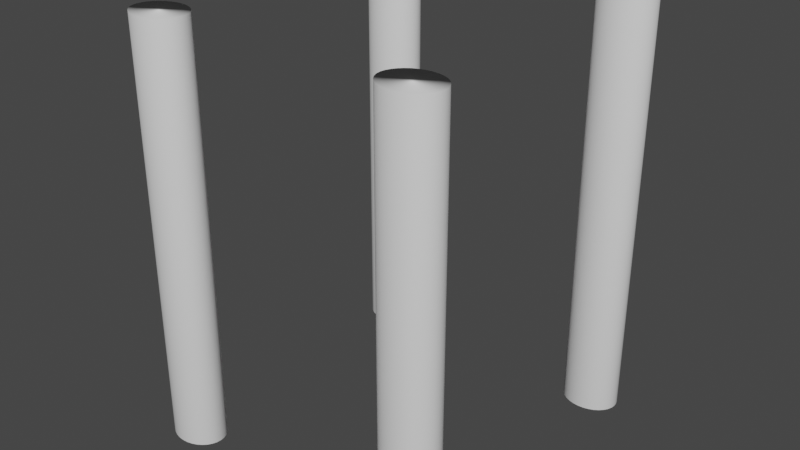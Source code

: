# Source: Table.blend  (saved by Blender 2.90.8; exported with 4.5.12 LTS)
import bpy
from mathutils import Matrix  # noqa: F401  (used for matrix-valued properties, if any)

bpy.ops.wm.read_factory_settings(use_empty=True)
scene = bpy.context.scene
scene.name = 'Scene'

# ---- collections
col_collection = bpy.data.collections.new('Collection'); scene.collection.children.link(col_collection)

# ---- world
world_world = bpy.data.worlds.new('World'); scene.world = world_world
world_world.use_nodes = True; world_world.node_tree.nodes.clear()
_N = world_world.node_tree.nodes; _L = world_world.node_tree.links
n0 = _N.new('ShaderNodeOutputWorld'); n0.name = 'World Output'; n0.location = (300, 300)
n1 = _N.new('ShaderNodeBackground'); n1.name = 'Background'; n1.location = (10, 300)
n1.inputs[0].default_value = (0.05088, 0.05088, 0.05088, 1.0)
_L.new(n1.outputs[0], n0.inputs[0])
n0.is_active_output = True
world_world.color = (0.05088, 0.05088, 0.05088)
world_world.use_sun_shadow = False
world_world.sun_shadow_jitter_overblur = 0.0

# ---- meshes
me_cylinder_008 = bpy.data.meshes.new('Cylinder.008')
me_cylinder_008.from_pydata([(42.96, -13.93, -2.622), (42.96, -13.93, -0.6221), (43.15, -13.95, -2.622), (43.15, -13.95, -0.6221), (43.34, -14.01, -2.622), (43.34, -14.01, -0.6221), (43.52, -14.1, -2.622), (43.52, -14.1, -0.6221), (43.67, -14.23, -2.622), (43.67, -14.23, -0.6221), (43.79, -14.38, -2.622), (43.79, -14.38, -0.6221), (43.88, -14.55, -2.622), (43.88, -14.55, -0.6221), (43.94, -14.74, -2.622), (43.94, -14.74, -0.6221), (43.96, -14.93, -2.622), (43.96, -14.93, -0.6221), (43.94, -15.13, -2.622), (43.94, -15.13, -0.6221), (43.88, -15.32, -2.622), (43.88, -15.32, -0.6221), (43.79, -15.49, -2.622), (43.79, -15.49, -0.6221), (43.67, -15.64, -2.622), (43.67, -15.64, -0.6221), (43.52, -15.77, -2.622), (43.52, -15.77, -0.6221), (43.34, -15.86, -2.622), (43.34, -15.86, -0.6221), (43.15, -15.91, -2.622), (43.15, -15.91, -0.6221), (42.96, -15.93, -2.622), (42.96, -15.93, -0.6221), (42.76, -15.91, -2.622), (42.76, -15.91, -0.6221), (42.58, -15.86, -2.622), (42.58, -15.86, -0.6221), (42.4, -15.77, -2.622), (42.4, -15.77, -0.6221), (42.25, -15.64, -2.622), (42.25, -15.64, -0.6221), (42.13, -15.49, -2.622), (42.13, -15.49, -0.6221), (42.04, -15.32, -2.622), (42.04, -15.32, -0.6221), (41.98, -15.13, -2.622), (41.98, -15.13, -0.6221), (41.96, -14.93, -2.622), (41.96, -14.93, -0.6221), (41.98, -14.74, -2.622), (41.98, -14.74, -0.6221), (42.04, -14.55, -2.622), (42.04, -14.55, -0.6221), (42.13, -14.38, -2.622), (42.13, -14.38, -0.6221), (42.25, -14.23, -2.622), (42.25, -14.23, -0.6221), (42.4, -14.1, -2.622), (42.4, -14.1, -0.6221), (42.58, -14.01, -2.622), (42.58, -14.01, -0.6221), (42.76, -13.95, -2.622), (42.76, -13.95, -0.6221)], [], [(0, 1, 3, 2), (2, 3, 5, 4), (4, 5, 7, 6), (6, 7, 9, 8), (8, 9, 11, 10), (10, 11, 13, 12), (12, 13, 15, 14), (14, 15, 17, 16), (16, 17, 19, 18), (18, 19, 21, 20), (20, 21, 23, 22), (22, 23, 25, 24), (24, 25, 27, 26), (26, 27, 29, 28), (28, 29, 31, 30), (30, 31, 33, 32), (32, 33, 35, 34), (34, 35, 37, 36), (36, 37, 39, 38), (38, 39, 41, 40), (40, 41, 43, 42), (42, 43, 45, 44), (44, 45, 47, 46), (46, 47, 49, 48), (48, 49, 51, 50), (50, 51, 53, 52), (52, 53, 55, 54), (54, 55, 57, 56), (56, 57, 59, 58), (58, 59, 61, 60), (3, 1, 63, 61, 59, 57, 55, 53, 51, 49, 47, 45, 43, 41, 39, 37, 35, 33, 31, 29, 27, 25, 23, 21, 19, 17, 15, 13, 11, 9, 7, 5), (60, 61, 63, 62), (62, 63, 1, 0), (0, 2, 4, 6, 8, 10, 12, 14, 16, 18, 20, 22, 24, 26, 28, 30, 32, 34, 36, 38, 40, 42, 44, 46, 48, 50, 52, 54, 56, 58, 60, 62)])
me_cylinder_008.polygons.foreach_set('use_smooth', [True] * 34)
_uv = me_cylinder_008.uv_layers.new(name='UVMap')
_uv.uv.foreach_set('vector', [1.0, 0.5, 1.0, 1.0, 0.9688, 1.0, 0.9688, 0.5, 0.9688, 0.5, 0.9688, 1.0, 0.9375, 1.0, 0.9375, 0.5, 0.9375, 0.5, 0.9375, 1.0, 0.9062, 1.0, 0.9062, 0.5, 0.9062, 0.5, 0.9062, 1.0, 0.875, 1.0, 0.875, 0.5, 0.875, 0.5, 0.875, 1.0, 0.8438, 1.0, 0.8438, 0.5, 0.8438, 0.5, 0.8438, 1.0, 0.8125, 1.0, 0.8125, 0.5, 0.8125, 0.5, 0.8125, 1.0, 0.7812, 1.0, 0.7812, 0.5, 0.7812, 0.5, 0.7812, 1.0, 0.75, 1.0, 0.75, 0.5, 0.75, 0.5, 0.75, 1.0, 0.7188, 1.0, 0.7188, 0.5, 0.7188, 0.5, 0.7188, 1.0, 0.6875, 1.0, 0.6875, 0.5, 0.6875, 0.5, 0.6875, 1.0, 0.6562, 1.0, 0.6562, 0.5, 0.6562, 0.5, 0.6562, 1.0, 0.625, 1.0, 0.625, 0.5, 0.625, 0.5, 0.625, 1.0, 0.5938, 1.0, 0.5938, 0.5, 0.5938, 0.5, 0.5938, 1.0, 0.5625, 1.0, 0.5625, 0.5, 0.5625, 0.5, 0.5625, 1.0, 0.5312, 1.0, 0.5312, 0.5, 0.5312, 0.5, 0.5312, 1.0, 0.5, 1.0, 0.5, 0.5, 0.5, 0.5, 0.5, 1.0, 0.4688, 1.0, 0.4688, 0.5, 0.4688, 0.5, 0.4688, 1.0, 0.4375, 1.0, 0.4375, 0.5, 0.4375, 0.5, 0.4375, 1.0, 0.4062, 1.0, 0.4062, 0.5, 0.4062, 0.5, 0.4062, 1.0, 0.375, 1.0, 0.375, 0.5, 0.375, 0.5, 0.375, 1.0, 0.3438, 1.0, 0.3438, 0.5, 0.3438, 0.5, 0.3438, 1.0, 0.3125, 1.0, 0.3125, 0.5, 0.3125, 0.5, 0.3125, 1.0, 0.2812, 1.0, 0.2812, 0.5, 0.2812, 0.5, 0.2812, 1.0, 0.25, 1.0, 0.25, 0.5, 0.25, 0.5, 0.25, 1.0, 0.2188, 1.0, 0.2188, 0.5, 0.2188, 0.5, 0.2188, 1.0, 0.1875, 1.0, 0.1875, 0.5, 0.1875, 0.5, 0.1875, 1.0, 0.1562, 1.0, 0.1562, 0.5, 0.1562, 0.5, 0.1562, 1.0, 0.125, 1.0, 0.125, 0.5, 0.125, 0.5, 0.125, 1.0, 0.09375, 1.0, 0.09375, 0.5, 0.09375, 0.5, 0.09375, 1.0, 0.0625, 1.0, 0.0625, 0.5, 0.2968, 0.4854, 0.25, 0.49, 0.2032, 0.4854, 0.1582, 0.4717, 0.1167, 0.4496, 0.08029, 0.4197, 0.05045, 0.3833, 0.02827, 0.3418, 0.01461, 0.2968, 0.01, 0.25, 0.01461, 0.2032, 0.02827, 0.1582, 0.05045, 0.1167, 0.08029, 0.08029, 0.1167, 0.05045, 0.1582, 0.02827, 0.2032, 0.01461, 0.25, 0.01, 0.2968, 0.01461, 0.3418, 0.02827, 0.3833, 0.05045, 0.4197, 0.08029, 0.4496, 0.1167, 0.4717, 0.1582, 0.4854, 0.2032, 0.49, 0.25, 0.4854, 0.2968, 0.4717, 0.3418, 0.4496, 0.3833, 0.4197, 0.4197, 0.3833, 0.4496, 0.3418, 0.4717, 0.0625, 0.5, 0.0625, 1.0, 0.03125, 1.0, 0.03125, 0.5, 0.03125, 0.5, 0.03125, 1.0, 0.0, 1.0, 0.0, 0.5, 0.75, 0.49, 0.7968, 0.4854, 0.8418, 0.4717, 0.8833, 0.4496, 0.9197, 0.4197, 0.9496, 0.3833, 0.9717, 0.3418, 0.9854, 0.2968, 0.99, 0.25, 0.9854, 0.2032, 0.9717, 0.1582, 0.9496, 0.1167, 0.9197, 0.08029, 0.8833, 0.05045, 0.8418, 0.02827, 0.7968, 0.01461, 0.75, 0.01, 0.7032, 0.01461, 0.6582, 0.02827, 0.6167, 0.05045, 0.5803, 0.08029, 0.5504, 0.1167, 0.5283, 0.1582, 0.5146, 0.2032, 0.51, 0.25, 0.5146, 0.2968, 0.5283, 0.3418, 0.5504, 0.3833, 0.5803, 0.4197, 0.6167, 0.4496, 0.6582, 0.4717, 0.7032, 0.4854])
me_cylinder_008.use_remesh_fix_poles = True
me_cylinder_008.use_remesh_preserve_attributes = False
me_cylinder_008.use_mirror_vertex_groups = False
me_cylinder_008.update()
me_cylinder_003 = bpy.data.meshes.new('Cylinder.003')
me_cylinder_003.from_pydata([(3.03, -4.278, -1.548), (3.03, -4.278, 0.4522), (3.225, -4.297, -1.548), (3.225, -4.297, 0.4522), (3.413, -4.354, -1.548), (3.413, -4.354, 0.4522), (3.586, -4.447, -1.548), (3.586, -4.447, 0.4522), (3.737, -4.571, -1.548), (3.737, -4.571, 0.4522), (3.861, -4.722, -1.548), (3.861, -4.722, 0.4522), (3.954, -4.895, -1.548), (3.954, -4.895, 0.4522), (4.011, -5.083, -1.548), (4.011, -5.083, 0.4522), (4.03, -5.278, -1.548), (4.03, -5.278, 0.4522), (4.011, -5.473, -1.548), (4.011, -5.473, 0.4522), (3.954, -5.661, -1.548), (3.954, -5.661, 0.4522), (3.861, -5.834, -1.548), (3.861, -5.834, 0.4522), (3.737, -5.985, -1.548), (3.737, -5.985, 0.4522), (3.586, -6.109, -1.548), (3.586, -6.109, 0.4522), (3.413, -6.202, -1.548), (3.413, -6.202, 0.4522), (3.225, -6.259, -1.548), (3.225, -6.259, 0.4522), (3.03, -6.278, -1.548), (3.03, -6.278, 0.4522), (2.835, -6.259, -1.548), (2.835, -6.259, 0.4522), (2.647, -6.202, -1.548), (2.647, -6.202, 0.4522), (2.474, -6.109, -1.548), (2.474, -6.109, 0.4522), (2.323, -5.985, -1.548), (2.323, -5.985, 0.4522), (2.199, -5.834, -1.548), (2.199, -5.834, 0.4522), (2.106, -5.661, -1.548), (2.106, -5.661, 0.4522), (2.049, -5.473, -1.548), (2.049, -5.473, 0.4522), (2.03, -5.278, -1.548), (2.03, -5.278, 0.4522), (2.049, -5.083, -1.548), (2.049, -5.083, 0.4522), (2.106, -4.895, -1.548), (2.106, -4.895, 0.4522), (2.199, -4.722, -1.548), (2.199, -4.722, 0.4522), (2.323, -4.571, -1.548), (2.323, -4.571, 0.4522), (2.474, -4.447, -1.548), (2.474, -4.447, 0.4522), (2.647, -4.354, -1.548), (2.647, -4.354, 0.4522), (2.835, -4.297, -1.548), (2.835, -4.297, 0.4522)], [], [(0, 1, 3, 2), (2, 3, 5, 4), (4, 5, 7, 6), (6, 7, 9, 8), (8, 9, 11, 10), (10, 11, 13, 12), (12, 13, 15, 14), (14, 15, 17, 16), (16, 17, 19, 18), (18, 19, 21, 20), (20, 21, 23, 22), (22, 23, 25, 24), (24, 25, 27, 26), (26, 27, 29, 28), (28, 29, 31, 30), (30, 31, 33, 32), (32, 33, 35, 34), (34, 35, 37, 36), (36, 37, 39, 38), (38, 39, 41, 40), (40, 41, 43, 42), (42, 43, 45, 44), (44, 45, 47, 46), (46, 47, 49, 48), (48, 49, 51, 50), (50, 51, 53, 52), (52, 53, 55, 54), (54, 55, 57, 56), (56, 57, 59, 58), (58, 59, 61, 60), (3, 1, 63, 61, 59, 57, 55, 53, 51, 49, 47, 45, 43, 41, 39, 37, 35, 33, 31, 29, 27, 25, 23, 21, 19, 17, 15, 13, 11, 9, 7, 5), (60, 61, 63, 62), (62, 63, 1, 0), (0, 2, 4, 6, 8, 10, 12, 14, 16, 18, 20, 22, 24, 26, 28, 30, 32, 34, 36, 38, 40, 42, 44, 46, 48, 50, 52, 54, 56, 58, 60, 62)])
me_cylinder_003.polygons.foreach_set('use_smooth', [True] * 34)
_uv = me_cylinder_003.uv_layers.new(name='UVMap')
_uv.uv.foreach_set('vector', [1.0, 0.5, 1.0, 1.0, 0.9688, 1.0, 0.9688, 0.5, 0.9688, 0.5, 0.9688, 1.0, 0.9375, 1.0, 0.9375, 0.5, 0.9375, 0.5, 0.9375, 1.0, 0.9062, 1.0, 0.9062, 0.5, 0.9062, 0.5, 0.9062, 1.0, 0.875, 1.0, 0.875, 0.5, 0.875, 0.5, 0.875, 1.0, 0.8438, 1.0, 0.8438, 0.5, 0.8438, 0.5, 0.8438, 1.0, 0.8125, 1.0, 0.8125, 0.5, 0.8125, 0.5, 0.8125, 1.0, 0.7812, 1.0, 0.7812, 0.5, 0.7812, 0.5, 0.7812, 1.0, 0.75, 1.0, 0.75, 0.5, 0.75, 0.5, 0.75, 1.0, 0.7188, 1.0, 0.7188, 0.5, 0.7188, 0.5, 0.7188, 1.0, 0.6875, 1.0, 0.6875, 0.5, 0.6875, 0.5, 0.6875, 1.0, 0.6562, 1.0, 0.6562, 0.5, 0.6562, 0.5, 0.6562, 1.0, 0.625, 1.0, 0.625, 0.5, 0.625, 0.5, 0.625, 1.0, 0.5938, 1.0, 0.5938, 0.5, 0.5938, 0.5, 0.5938, 1.0, 0.5625, 1.0, 0.5625, 0.5, 0.5625, 0.5, 0.5625, 1.0, 0.5312, 1.0, 0.5312, 0.5, 0.5312, 0.5, 0.5312, 1.0, 0.5, 1.0, 0.5, 0.5, 0.5, 0.5, 0.5, 1.0, 0.4688, 1.0, 0.4688, 0.5, 0.4688, 0.5, 0.4688, 1.0, 0.4375, 1.0, 0.4375, 0.5, 0.4375, 0.5, 0.4375, 1.0, 0.4062, 1.0, 0.4062, 0.5, 0.4062, 0.5, 0.4062, 1.0, 0.375, 1.0, 0.375, 0.5, 0.375, 0.5, 0.375, 1.0, 0.3438, 1.0, 0.3438, 0.5, 0.3438, 0.5, 0.3438, 1.0, 0.3125, 1.0, 0.3125, 0.5, 0.3125, 0.5, 0.3125, 1.0, 0.2812, 1.0, 0.2812, 0.5, 0.2812, 0.5, 0.2812, 1.0, 0.25, 1.0, 0.25, 0.5, 0.25, 0.5, 0.25, 1.0, 0.2188, 1.0, 0.2188, 0.5, 0.2188, 0.5, 0.2188, 1.0, 0.1875, 1.0, 0.1875, 0.5, 0.1875, 0.5, 0.1875, 1.0, 0.1562, 1.0, 0.1562, 0.5, 0.1562, 0.5, 0.1562, 1.0, 0.125, 1.0, 0.125, 0.5, 0.125, 0.5, 0.125, 1.0, 0.09375, 1.0, 0.09375, 0.5, 0.09375, 0.5, 0.09375, 1.0, 0.0625, 1.0, 0.0625, 0.5, 0.2968, 0.4854, 0.25, 0.49, 0.2032, 0.4854, 0.1582, 0.4717, 0.1167, 0.4496, 0.08029, 0.4197, 0.05045, 0.3833, 0.02827, 0.3418, 0.01461, 0.2968, 0.01, 0.25, 0.01461, 0.2032, 0.02827, 0.1582, 0.05045, 0.1167, 0.08029, 0.08029, 0.1167, 0.05045, 0.1582, 0.02827, 0.2032, 0.01461, 0.25, 0.01, 0.2968, 0.01461, 0.3418, 0.02827, 0.3833, 0.05045, 0.4197, 0.08029, 0.4496, 0.1167, 0.4717, 0.1582, 0.4854, 0.2032, 0.49, 0.25, 0.4854, 0.2968, 0.4717, 0.3418, 0.4496, 0.3833, 0.4197, 0.4197, 0.3833, 0.4496, 0.3418, 0.4717, 0.0625, 0.5, 0.0625, 1.0, 0.03125, 1.0, 0.03125, 0.5, 0.03125, 0.5, 0.03125, 1.0, 0.0, 1.0, 0.0, 0.5, 0.75, 0.49, 0.7968, 0.4854, 0.8418, 0.4717, 0.8833, 0.4496, 0.9197, 0.4197, 0.9496, 0.3833, 0.9717, 0.3418, 0.9854, 0.2968, 0.99, 0.25, 0.9854, 0.2032, 0.9717, 0.1582, 0.9496, 0.1167, 0.9197, 0.08029, 0.8833, 0.05045, 0.8418, 0.02827, 0.7968, 0.01461, 0.75, 0.01, 0.7032, 0.01461, 0.6582, 0.02827, 0.6167, 0.05045, 0.5803, 0.08029, 0.5504, 0.1167, 0.5283, 0.1582, 0.5146, 0.2032, 0.51, 0.25, 0.5146, 0.2968, 0.5283, 0.3418, 0.5504, 0.3833, 0.5803, 0.4197, 0.6167, 0.4496, 0.6582, 0.4717, 0.7032, 0.4854])
me_cylinder_003.use_remesh_fix_poles = True
me_cylinder_003.use_remesh_preserve_attributes = False
me_cylinder_003.use_mirror_vertex_groups = False
me_cylinder_003.update()
me_cylinder_002 = bpy.data.meshes.new('Cylinder.002')
me_cylinder_002.from_pydata([(-0.792, -6.625, -1.669), (-0.792, -6.625, 0.3305), (-0.5969, -6.644, -1.669), (-0.5969, -6.644, 0.3305), (-0.4093, -6.701, -1.669), (-0.4093, -6.701, 0.3305), (-0.2364, -6.793, -1.669), (-0.2364, -6.793, 0.3305), (-0.08486, -6.918, -1.669), (-0.08486, -6.918, 0.3305), (0.03951, -7.069, -1.669), (0.03951, -7.069, 0.3305), (0.1319, -7.242, -1.669), (0.1319, -7.242, 0.3305), (0.1888, -7.43, -1.669), (0.1888, -7.43, 0.3305), (0.208, -7.625, -1.669), (0.208, -7.625, 0.3305), (0.1888, -7.82, -1.669), (0.1888, -7.82, 0.3305), (0.1319, -8.008, -1.669), (0.1319, -8.008, 0.3305), (0.03951, -8.181, -1.669), (0.03951, -8.181, 0.3305), (-0.08486, -8.332, -1.669), (-0.08486, -8.332, 0.3305), (-0.2364, -8.456, -1.669), (-0.2364, -8.456, 0.3305), (-0.4093, -8.549, -1.669), (-0.4093, -8.549, 0.3305), (-0.5969, -8.606, -1.669), (-0.5969, -8.606, 0.3305), (-0.792, -8.625, -1.669), (-0.792, -8.625, 0.3305), (-0.9871, -8.606, -1.669), (-0.9871, -8.606, 0.3305), (-1.175, -8.549, -1.669), (-1.175, -8.549, 0.3305), (-1.348, -8.456, -1.669), (-1.348, -8.456, 0.3305), (-1.499, -8.332, -1.669), (-1.499, -8.332, 0.3305), (-1.623, -8.181, -1.669), (-1.623, -8.181, 0.3305), (-1.716, -8.008, -1.669), (-1.716, -8.008, 0.3305), (-1.773, -7.82, -1.669), (-1.773, -7.82, 0.3305), (-1.792, -7.625, -1.669), (-1.792, -7.625, 0.3305), (-1.773, -7.43, -1.669), (-1.773, -7.43, 0.3305), (-1.716, -7.242, -1.669), (-1.716, -7.242, 0.3305), (-1.623, -7.069, -1.669), (-1.623, -7.069, 0.3305), (-1.499, -6.918, -1.669), (-1.499, -6.918, 0.3305), (-1.348, -6.793, -1.669), (-1.348, -6.793, 0.3305), (-1.175, -6.701, -1.669), (-1.175, -6.701, 0.3305), (-0.987, -6.644, -1.669), (-0.987, -6.644, 0.3305)], [], [(0, 1, 3, 2), (2, 3, 5, 4), (4, 5, 7, 6), (6, 7, 9, 8), (8, 9, 11, 10), (10, 11, 13, 12), (12, 13, 15, 14), (14, 15, 17, 16), (16, 17, 19, 18), (18, 19, 21, 20), (20, 21, 23, 22), (22, 23, 25, 24), (24, 25, 27, 26), (26, 27, 29, 28), (28, 29, 31, 30), (30, 31, 33, 32), (32, 33, 35, 34), (34, 35, 37, 36), (36, 37, 39, 38), (38, 39, 41, 40), (40, 41, 43, 42), (42, 43, 45, 44), (44, 45, 47, 46), (46, 47, 49, 48), (48, 49, 51, 50), (50, 51, 53, 52), (52, 53, 55, 54), (54, 55, 57, 56), (56, 57, 59, 58), (58, 59, 61, 60), (3, 1, 63, 61, 59, 57, 55, 53, 51, 49, 47, 45, 43, 41, 39, 37, 35, 33, 31, 29, 27, 25, 23, 21, 19, 17, 15, 13, 11, 9, 7, 5), (60, 61, 63, 62), (62, 63, 1, 0), (0, 2, 4, 6, 8, 10, 12, 14, 16, 18, 20, 22, 24, 26, 28, 30, 32, 34, 36, 38, 40, 42, 44, 46, 48, 50, 52, 54, 56, 58, 60, 62)])
me_cylinder_002.polygons.foreach_set('use_smooth', [True] * 34)
_uv = me_cylinder_002.uv_layers.new(name='UVMap')
_uv.uv.foreach_set('vector', [1.0, 0.5, 1.0, 1.0, 0.9688, 1.0, 0.9688, 0.5, 0.9688, 0.5, 0.9688, 1.0, 0.9375, 1.0, 0.9375, 0.5, 0.9375, 0.5, 0.9375, 1.0, 0.9062, 1.0, 0.9062, 0.5, 0.9062, 0.5, 0.9062, 1.0, 0.875, 1.0, 0.875, 0.5, 0.875, 0.5, 0.875, 1.0, 0.8438, 1.0, 0.8438, 0.5, 0.8438, 0.5, 0.8438, 1.0, 0.8125, 1.0, 0.8125, 0.5, 0.8125, 0.5, 0.8125, 1.0, 0.7812, 1.0, 0.7812, 0.5, 0.7812, 0.5, 0.7812, 1.0, 0.75, 1.0, 0.75, 0.5, 0.75, 0.5, 0.75, 1.0, 0.7188, 1.0, 0.7188, 0.5, 0.7188, 0.5, 0.7188, 1.0, 0.6875, 1.0, 0.6875, 0.5, 0.6875, 0.5, 0.6875, 1.0, 0.6562, 1.0, 0.6562, 0.5, 0.6562, 0.5, 0.6562, 1.0, 0.625, 1.0, 0.625, 0.5, 0.625, 0.5, 0.625, 1.0, 0.5938, 1.0, 0.5938, 0.5, 0.5938, 0.5, 0.5938, 1.0, 0.5625, 1.0, 0.5625, 0.5, 0.5625, 0.5, 0.5625, 1.0, 0.5312, 1.0, 0.5312, 0.5, 0.5312, 0.5, 0.5312, 1.0, 0.5, 1.0, 0.5, 0.5, 0.5, 0.5, 0.5, 1.0, 0.4688, 1.0, 0.4688, 0.5, 0.4688, 0.5, 0.4688, 1.0, 0.4375, 1.0, 0.4375, 0.5, 0.4375, 0.5, 0.4375, 1.0, 0.4062, 1.0, 0.4062, 0.5, 0.4062, 0.5, 0.4062, 1.0, 0.375, 1.0, 0.375, 0.5, 0.375, 0.5, 0.375, 1.0, 0.3438, 1.0, 0.3438, 0.5, 0.3438, 0.5, 0.3438, 1.0, 0.3125, 1.0, 0.3125, 0.5, 0.3125, 0.5, 0.3125, 1.0, 0.2812, 1.0, 0.2812, 0.5, 0.2812, 0.5, 0.2812, 1.0, 0.25, 1.0, 0.25, 0.5, 0.25, 0.5, 0.25, 1.0, 0.2188, 1.0, 0.2188, 0.5, 0.2188, 0.5, 0.2188, 1.0, 0.1875, 1.0, 0.1875, 0.5, 0.1875, 0.5, 0.1875, 1.0, 0.1562, 1.0, 0.1562, 0.5, 0.1562, 0.5, 0.1562, 1.0, 0.125, 1.0, 0.125, 0.5, 0.125, 0.5, 0.125, 1.0, 0.09375, 1.0, 0.09375, 0.5, 0.09375, 0.5, 0.09375, 1.0, 0.0625, 1.0, 0.0625, 0.5, 0.2968, 0.4854, 0.25, 0.49, 0.2032, 0.4854, 0.1582, 0.4717, 0.1167, 0.4496, 0.08029, 0.4197, 0.05045, 0.3833, 0.02827, 0.3418, 0.01461, 0.2968, 0.01, 0.25, 0.01461, 0.2032, 0.02827, 0.1582, 0.05045, 0.1167, 0.08029, 0.08029, 0.1167, 0.05045, 0.1582, 0.02827, 0.2032, 0.01461, 0.25, 0.01, 0.2968, 0.01461, 0.3418, 0.02827, 0.3833, 0.05045, 0.4197, 0.08029, 0.4496, 0.1167, 0.4717, 0.1582, 0.4854, 0.2032, 0.49, 0.25, 0.4854, 0.2968, 0.4717, 0.3418, 0.4496, 0.3833, 0.4197, 0.4197, 0.3833, 0.4496, 0.3418, 0.4717, 0.0625, 0.5, 0.0625, 1.0, 0.03125, 1.0, 0.03125, 0.5, 0.03125, 0.5, 0.03125, 1.0, 0.0, 1.0, 0.0, 0.5, 0.75, 0.49, 0.7968, 0.4854, 0.8418, 0.4717, 0.8833, 0.4496, 0.9197, 0.4197, 0.9496, 0.3833, 0.9717, 0.3418, 0.9854, 0.2968, 0.99, 0.25, 0.9854, 0.2032, 0.9717, 0.1582, 0.9496, 0.1167, 0.9197, 0.08029, 0.8833, 0.05045, 0.8418, 0.02827, 0.7968, 0.01461, 0.75, 0.01, 0.7032, 0.01461, 0.6582, 0.02827, 0.6167, 0.05045, 0.5803, 0.08029, 0.5504, 0.1167, 0.5283, 0.1582, 0.5146, 0.2032, 0.51, 0.25, 0.5146, 0.2968, 0.5283, 0.3418, 0.5504, 0.3833, 0.5803, 0.4197, 0.6167, 0.4496, 0.6582, 0.4717, 0.7032, 0.4854])
me_cylinder_002.use_remesh_fix_poles = True
me_cylinder_002.use_remesh_preserve_attributes = False
me_cylinder_002.use_mirror_vertex_groups = False
me_cylinder_002.update()
me_cylinder_001 = bpy.data.meshes.new('Cylinder.001')
me_cylinder_001.from_pydata([(-15.39, -4.278, -1.548), (-15.39, -4.278, 0.4522), (-15.19, -4.297, -1.548), (-15.19, -4.297, 0.4522), (-15.01, -4.354, -1.548), (-15.01, -4.354, 0.4522), (-14.83, -4.447, -1.548), (-14.83, -4.447, 0.4522), (-14.68, -4.571, -1.548), (-14.68, -4.571, 0.4522), (-14.56, -4.722, -1.548), (-14.56, -4.722, 0.4522), (-14.47, -4.895, -1.548), (-14.47, -4.895, 0.4522), (-14.41, -5.083, -1.548), (-14.41, -5.083, 0.4522), (-14.39, -5.278, -1.548), (-14.39, -5.278, 0.4522), (-14.41, -5.473, -1.548), (-14.41, -5.473, 0.4522), (-14.47, -5.661, -1.548), (-14.47, -5.661, 0.4522), (-14.56, -5.834, -1.548), (-14.56, -5.834, 0.4522), (-14.68, -5.985, -1.548), (-14.68, -5.985, 0.4522), (-14.83, -6.109, -1.548), (-14.83, -6.109, 0.4522), (-15.01, -6.202, -1.548), (-15.01, -6.202, 0.4522), (-15.19, -6.259, -1.548), (-15.19, -6.259, 0.4522), (-15.39, -6.278, -1.548), (-15.39, -6.278, 0.4522), (-15.58, -6.259, -1.548), (-15.58, -6.259, 0.4522), (-15.77, -6.202, -1.548), (-15.77, -6.202, 0.4522), (-15.95, -6.109, -1.548), (-15.95, -6.109, 0.4522), (-16.1, -5.985, -1.548), (-16.1, -5.985, 0.4522), (-16.22, -5.834, -1.548), (-16.22, -5.834, 0.4522), (-16.31, -5.661, -1.548), (-16.31, -5.661, 0.4522), (-16.37, -5.473, -1.548), (-16.37, -5.473, 0.4522), (-16.39, -5.278, -1.548), (-16.39, -5.278, 0.4522), (-16.37, -5.083, -1.548), (-16.37, -5.083, 0.4522), (-16.31, -4.895, -1.548), (-16.31, -4.895, 0.4522), (-16.22, -4.722, -1.548), (-16.22, -4.722, 0.4522), (-16.1, -4.571, -1.548), (-16.1, -4.571, 0.4522), (-15.95, -4.447, -1.548), (-15.95, -4.447, 0.4522), (-15.77, -4.354, -1.548), (-15.77, -4.354, 0.4522), (-15.58, -4.297, -1.548), (-15.58, -4.297, 0.4522)], [], [(0, 1, 3, 2), (2, 3, 5, 4), (4, 5, 7, 6), (6, 7, 9, 8), (8, 9, 11, 10), (10, 11, 13, 12), (12, 13, 15, 14), (14, 15, 17, 16), (16, 17, 19, 18), (18, 19, 21, 20), (20, 21, 23, 22), (22, 23, 25, 24), (24, 25, 27, 26), (26, 27, 29, 28), (28, 29, 31, 30), (30, 31, 33, 32), (32, 33, 35, 34), (34, 35, 37, 36), (36, 37, 39, 38), (38, 39, 41, 40), (40, 41, 43, 42), (42, 43, 45, 44), (44, 45, 47, 46), (46, 47, 49, 48), (48, 49, 51, 50), (50, 51, 53, 52), (52, 53, 55, 54), (54, 55, 57, 56), (56, 57, 59, 58), (58, 59, 61, 60), (3, 1, 63, 61, 59, 57, 55, 53, 51, 49, 47, 45, 43, 41, 39, 37, 35, 33, 31, 29, 27, 25, 23, 21, 19, 17, 15, 13, 11, 9, 7, 5), (60, 61, 63, 62), (62, 63, 1, 0), (0, 2, 4, 6, 8, 10, 12, 14, 16, 18, 20, 22, 24, 26, 28, 30, 32, 34, 36, 38, 40, 42, 44, 46, 48, 50, 52, 54, 56, 58, 60, 62)])
me_cylinder_001.polygons.foreach_set('use_smooth', [True] * 34)
_uv = me_cylinder_001.uv_layers.new(name='UVMap')
_uv.uv.foreach_set('vector', [1.0, 0.5, 1.0, 1.0, 0.9688, 1.0, 0.9688, 0.5, 0.9688, 0.5, 0.9688, 1.0, 0.9375, 1.0, 0.9375, 0.5, 0.9375, 0.5, 0.9375, 1.0, 0.9062, 1.0, 0.9062, 0.5, 0.9062, 0.5, 0.9062, 1.0, 0.875, 1.0, 0.875, 0.5, 0.875, 0.5, 0.875, 1.0, 0.8438, 1.0, 0.8438, 0.5, 0.8438, 0.5, 0.8438, 1.0, 0.8125, 1.0, 0.8125, 0.5, 0.8125, 0.5, 0.8125, 1.0, 0.7812, 1.0, 0.7812, 0.5, 0.7812, 0.5, 0.7812, 1.0, 0.75, 1.0, 0.75, 0.5, 0.75, 0.5, 0.75, 1.0, 0.7188, 1.0, 0.7188, 0.5, 0.7188, 0.5, 0.7188, 1.0, 0.6875, 1.0, 0.6875, 0.5, 0.6875, 0.5, 0.6875, 1.0, 0.6562, 1.0, 0.6562, 0.5, 0.6562, 0.5, 0.6562, 1.0, 0.625, 1.0, 0.625, 0.5, 0.625, 0.5, 0.625, 1.0, 0.5938, 1.0, 0.5938, 0.5, 0.5938, 0.5, 0.5938, 1.0, 0.5625, 1.0, 0.5625, 0.5, 0.5625, 0.5, 0.5625, 1.0, 0.5312, 1.0, 0.5312, 0.5, 0.5312, 0.5, 0.5312, 1.0, 0.5, 1.0, 0.5, 0.5, 0.5, 0.5, 0.5, 1.0, 0.4688, 1.0, 0.4688, 0.5, 0.4688, 0.5, 0.4688, 1.0, 0.4375, 1.0, 0.4375, 0.5, 0.4375, 0.5, 0.4375, 1.0, 0.4062, 1.0, 0.4062, 0.5, 0.4062, 0.5, 0.4062, 1.0, 0.375, 1.0, 0.375, 0.5, 0.375, 0.5, 0.375, 1.0, 0.3438, 1.0, 0.3438, 0.5, 0.3438, 0.5, 0.3438, 1.0, 0.3125, 1.0, 0.3125, 0.5, 0.3125, 0.5, 0.3125, 1.0, 0.2812, 1.0, 0.2812, 0.5, 0.2812, 0.5, 0.2812, 1.0, 0.25, 1.0, 0.25, 0.5, 0.25, 0.5, 0.25, 1.0, 0.2188, 1.0, 0.2188, 0.5, 0.2188, 0.5, 0.2188, 1.0, 0.1875, 1.0, 0.1875, 0.5, 0.1875, 0.5, 0.1875, 1.0, 0.1562, 1.0, 0.1562, 0.5, 0.1562, 0.5, 0.1562, 1.0, 0.125, 1.0, 0.125, 0.5, 0.125, 0.5, 0.125, 1.0, 0.09375, 1.0, 0.09375, 0.5, 0.09375, 0.5, 0.09375, 1.0, 0.0625, 1.0, 0.0625, 0.5, 0.2968, 0.4854, 0.25, 0.49, 0.2032, 0.4854, 0.1582, 0.4717, 0.1167, 0.4496, 0.08029, 0.4197, 0.05045, 0.3833, 0.02827, 0.3418, 0.01461, 0.2968, 0.01, 0.25, 0.01461, 0.2032, 0.02827, 0.1582, 0.05045, 0.1167, 0.08029, 0.08029, 0.1167, 0.05045, 0.1582, 0.02827, 0.2032, 0.01461, 0.25, 0.01, 0.2968, 0.01461, 0.3418, 0.02827, 0.3833, 0.05045, 0.4197, 0.08029, 0.4496, 0.1167, 0.4717, 0.1582, 0.4854, 0.2032, 0.49, 0.25, 0.4854, 0.2968, 0.4717, 0.3418, 0.4496, 0.3833, 0.4197, 0.4197, 0.3833, 0.4496, 0.3418, 0.4717, 0.0625, 0.5, 0.0625, 1.0, 0.03125, 1.0, 0.03125, 0.5, 0.03125, 0.5, 0.03125, 1.0, 0.0, 1.0, 0.0, 0.5, 0.75, 0.49, 0.7968, 0.4854, 0.8418, 0.4717, 0.8833, 0.4496, 0.9197, 0.4197, 0.9496, 0.3833, 0.9717, 0.3418, 0.9854, 0.2968, 0.99, 0.25, 0.9854, 0.2032, 0.9717, 0.1582, 0.9496, 0.1167, 0.9197, 0.08029, 0.8833, 0.05045, 0.8418, 0.02827, 0.7968, 0.01461, 0.75, 0.01, 0.7032, 0.01461, 0.6582, 0.02827, 0.6167, 0.05045, 0.5803, 0.08029, 0.5504, 0.1167, 0.5283, 0.1582, 0.5146, 0.2032, 0.51, 0.25, 0.5146, 0.2968, 0.5283, 0.3418, 0.5504, 0.3833, 0.5803, 0.4197, 0.6167, 0.4496, 0.6582, 0.4717, 0.7032, 0.4854])
me_cylinder_001.use_remesh_fix_poles = True
me_cylinder_001.use_remesh_preserve_attributes = False
me_cylinder_001.use_mirror_vertex_groups = False
me_cylinder_001.update()

# ---- objects
ob_cylinder_008 = bpy.data.objects.new('Cylinder.008', me_cylinder_008)
ob_cylinder_007 = bpy.data.objects.new('Cylinder.007', me_cylinder_003)
ob_cylinder_006 = bpy.data.objects.new('Cylinder.006', me_cylinder_002)
ob_cylinder_005 = bpy.data.objects.new('Cylinder.005', me_cylinder_001)

# ---- transforms, parenting, visibility, modifiers, constraints
ob_cylinder_008.location = (-6.75, -6.609, 5.896)
ob_cylinder_008.scale = (0.1705, 0.1397, -1.266)
ob_cylinder_008.lineart.crease_threshold = 0.0
ob_cylinder_007.location = (0.05766, -6.2, 7.256)
ob_cylinder_007.scale = (0.1705, 0.1397, -1.266)
ob_cylinder_007.lineart.crease_threshold = 0.0
ob_cylinder_006.location = (-0.8803, -7.63, 7.102)
ob_cylinder_006.scale = (0.1705, 0.1397, -1.266)
ob_cylinder_006.lineart.crease_threshold = 0.0
ob_cylinder_005.location = (1.628, -6.2, 7.256)
ob_cylinder_005.scale = (0.1705, 0.1397, -1.266)
ob_cylinder_005.lineart.crease_threshold = 0.0

# ---- collection membership
col_collection.objects.link(ob_cylinder_008)
col_collection.objects.link(ob_cylinder_007)
col_collection.objects.link(ob_cylinder_006)
col_collection.objects.link(ob_cylinder_005)

# ---- scene / render settings (as saved in the file)
scene.frame_start = 1; scene.frame_end = 250; scene.frame_set(122)
scene.render.engine = 'BLENDER_EEVEE_NEXT'
scene.cycles.use_denoising = False
scene.cycles.samples = 128
scene.cycles.sampling_pattern = 'TABULATED_SOBOL'
scene.cycles.use_adaptive_sampling = False
scene.cycles.use_light_tree = False
scene.eevee.taa_samples = 7
scene.eevee.taa_render_samples = 128
scene.view_settings.view_transform = 'Filmic'
bpy.context.view_layer.update()

# ---- added for rendering (the .blend has no active camera and no usable light): camera, sun
cam_auto = bpy.data.cameras.new('AutoCamera')
cam_auto.lens = 50.0
cam_auto.sensor_width = 36.0
cam_auto.clip_end = 1000.0
ob_auto_camera = bpy.data.objects.new('AutoCamera', cam_auto)
scene.collection.objects.link(ob_auto_camera)
ob_auto_camera.location = (3.2767, -12.0132, 10.7477)
ob_auto_camera.rotation_euler = (1.09748, -7.21219e-08, 0.694738)
scene.camera = ob_auto_camera
light_auto_sun = bpy.data.lights.new('AutoSun', 'SUN')
light_auto_sun.energy = 3.0
light_auto_sun.angle = 0.0523599
ob_auto_sun = bpy.data.objects.new('AutoSun', light_auto_sun)
scene.collection.objects.link(ob_auto_sun)
ob_auto_sun.rotation_euler = (0.872665, 0.174533, 0.523599)
bpy.context.view_layer.update()
